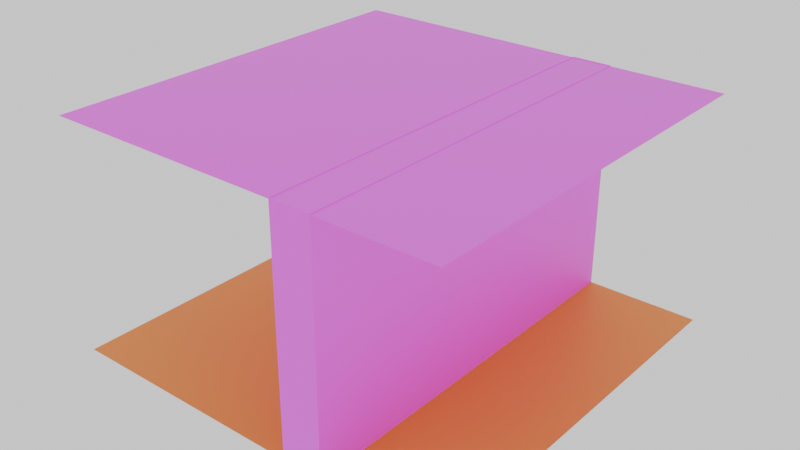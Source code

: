 # Source: prefab_2.blend  (saved by Blender 4.4.32; exported with 4.5.12 LTS)
import bpy
from mathutils import Matrix  # noqa: F401  (used for matrix-valued properties, if any)

bpy.ops.wm.read_factory_settings(use_empty=True)
scene = bpy.context.scene
scene.name = 'Scene'

# ---- collections
col_collection = bpy.data.collections.new('Collection'); scene.collection.children.link(col_collection)

# ---- images (referenced by path relative to the original .blend; pixels are not part of the script)
import os
ASSET_DIR = os.environ.get("B2B_ASSET_DIR", "")  # directory of the original .blend (textures are referenced by path, not embedded)
HERE = os.path.dirname(os.path.abspath(__file__))  # packed textures are extracted next to this script under _unpacked/

def load_image(name, relpath, width, height, colorspace="sRGB"):
    """Load a texture the original file referenced (path relative to the .blend, or extracted next to this script)."""
    p = next((c for c in (os.path.join(HERE, relpath), os.path.join(ASSET_DIR, relpath)) if relpath and os.path.exists(c)), "")
    if p:
        img = bpy.data.images.load(p, check_existing=True)
        img.name = name
    else:  # same state as the original file: an image datablock whose file is absent (Cycles renders it pink)
        img = bpy.data.images.new(name, width, height)
        img.source = "FILE"
        img.filepath = "//" + (relpath or name)
    img.colorspace_settings.name = colorspace
    return img
img_wallpaper_pattern_png = load_image('wallpaper_pattern.png', 'wallpaper_pattern.png', 1024, 1024, 'sRGB')
img_ceiling_tile_png = load_image('ceiling_tile.png', 'ceiling_tile.png', 1024, 1024, 'sRGB')

# ---- materials (node trees are filled in below, after node groups)
mat_lvl_0_floor = bpy.data.materials.new('lvl_0_floor')
mat_lvl_0_wall = bpy.data.materials.new('lvl_0_wall')
mat_lvl_0_ceiling_tile = bpy.data.materials.new('lvl_0_ceiling_tile')

# ---- material node trees
mat_lvl_0_floor.use_nodes = True; mat_lvl_0_floor.node_tree.nodes.clear()
_N = mat_lvl_0_floor.node_tree.nodes; _L = mat_lvl_0_floor.node_tree.links
n0 = _N.new('ShaderNodeBsdfPrincipled'); n0.name = 'Principled BSDF'; n0.location = (10, 300)
n0.inputs[0].default_value = (0.8001, 0.2868, 0.01531, 1.0)
n1 = _N.new('ShaderNodeOutputMaterial'); n1.name = 'Material Output'; n1.location = (300, 300)
_L.new(n0.outputs[0], n1.inputs[0])
n1.is_active_output = True
mat_lvl_0_wall.use_nodes = True; mat_lvl_0_wall.node_tree.nodes.clear()
_N = mat_lvl_0_wall.node_tree.nodes; _L = mat_lvl_0_wall.node_tree.links
n0 = _N.new('ShaderNodeOutputMaterial'); n0.name = 'Material Output'; n0.location = (610, 230)
n1 = _N.new('ShaderNodeBsdfPrincipled'); n1.name = 'Principled BSDF'; n1.location = (311, 202)
n2 = _N.new('ShaderNodeMix'); n2.name = 'Mix'; n2.location = (111, 216)
n2.data_type = 'RGBA'
n3 = _N.new('ShaderNodeTexImage'); n3.name = 'Image Texture'; n3.location = (-307, 21)
n3.image = img_wallpaper_pattern_png
n4 = _N.new('ShaderNodeRGB'); n4.name = 'RGB'; n4.location = (-236, 324)
n4.outputs[0].default_value = (0.4998, 0.4372, 0.02303, 1.0)
_L.new(n1.outputs[0], n0.inputs[0])
_L.new(n2.outputs[2], n1.inputs[0])
_L.new(n3.outputs[0], n2.inputs[7])
_L.new(n3.outputs[1], n2.inputs[0])
_L.new(n4.outputs[0], n2.inputs[6])
n0.is_active_output = True
mat_lvl_0_ceiling_tile.use_nodes = True; mat_lvl_0_ceiling_tile.node_tree.nodes.clear()
_N = mat_lvl_0_ceiling_tile.node_tree.nodes; _L = mat_lvl_0_ceiling_tile.node_tree.links
n0 = _N.new('ShaderNodeBsdfPrincipled'); n0.name = 'Principled BSDF'; n0.location = (10, 300)
n1 = _N.new('ShaderNodeOutputMaterial'); n1.name = 'Material Output'; n1.location = (300, 300)
n2 = _N.new('ShaderNodeTexImage'); n2.name = 'Image Texture'; n2.location = (-280, 280)
n2.image = img_ceiling_tile_png
_L.new(n0.outputs[0], n1.inputs[0])
_L.new(n2.outputs[0], n0.inputs[0])
n1.is_active_output = True

# ---- world
world_world = bpy.data.worlds.new('World'); scene.world = world_world
world_world.use_nodes = True; world_world.node_tree.nodes.clear()
_N = world_world.node_tree.nodes; _L = world_world.node_tree.links
n0 = _N.new('ShaderNodeOutputWorld'); n0.name = 'World Output'; n0.location = (300, 300)
n1 = _N.new('ShaderNodeBackground'); n1.name = 'Background'; n1.location = (10, 300)
n1.inputs[0].default_value = (1.0, 1.0, 1.0, 1.0)
_L.new(n1.outputs[0], n0.inputs[0])
n0.is_active_output = True
world_world.color = (0.05088, 0.05088, 0.05088)
world_world.sun_shadow_jitter_overblur = 0.0

# ---- meshes
me_cube = bpy.data.meshes.new('Cube')
me_cube.from_pydata([(2.0, 2.0, 0.0), (2.0, -2.0, 0.0), (-2.0, 2.0, 0.0), (-2.0, -2.0, 0.0)], [], [(0, 2, 3, 1)])
_uv = me_cube.uv_layers.new(name='UVMap')
_uv.uv.foreach_set('vector', [0.625, 0.5, 0.875, 0.5, 0.875, 0.75, 0.625, 0.75])
me_cube.materials.append(mat_lvl_0_floor)
me_cube.use_mirror_vertex_groups = False
me_cube.update()
me_cube_001 = bpy.data.meshes.new('Cube.001')
me_cube_001.from_pydata([(0.4676, 2.0, 2.307), (0.8686, -2.0, 0.0), (0.4676, 2.0, 0.0), (0.8686, -2.0, 2.307), (0.8686, 2.0, 0.0), (0.8686, 2.0, 2.307), (0.4676, -2.0, 2.307), (0.4676, -2.0, 0.0)], [], [(4, 5, 3, 1), (2, 0, 5, 4), (7, 6, 0, 2), (1, 3, 6, 7)])
_uv = me_cube_001.uv_layers.new(name='UVMap')
_uv.uv.foreach_set('vector', [-4.3, 2.265, -4.3, -1.265, 5.195, -1.265, 5.195, 2.265, 0.02202, 2.265, 0.02201, -1.265, 0.978, -1.265, 0.978, 2.265, -4.195, 2.265, -4.195, -1.265, 5.3, -1.265, 5.3, 2.265, 0.02201, 2.265, 0.02201, -1.265, 0.978, -1.265, 0.978, 2.265])
me_cube_001.materials.append(mat_lvl_0_wall)
me_cube_001.use_mirror_vertex_groups = False
me_cube_001.update()
me_cube_002 = bpy.data.meshes.new('Cube.002')
me_cube_002.from_pydata([(2.0, -2.0, 2.3), (2.0, 2.0, 2.3), (-2.0, -2.0, 2.3), (-2.0, 2.0, 2.3)], [], [(0, 2, 3, 1)])
_uv = me_cube_002.uv_layers.new(name='UVMap')
_uv.uv.foreach_set('vector', [-1.0, -1.0, 2.0, -1.0, 2.0, 2.0, -1.0, 2.0])
me_cube_002.materials.append(mat_lvl_0_ceiling_tile)
me_cube_002.use_mirror_vertex_groups = False
me_cube_002.update()

# ---- objects
ob_cube = bpy.data.objects.new('Cube', me_cube)
ob_cube_001 = bpy.data.objects.new('Cube.001', me_cube_001)
ob_cube_002 = bpy.data.objects.new('Cube.002', me_cube_002)

# ---- transforms, parenting, visibility, modifiers, constraints
ob_cube.location = (0.0, 0.0, 0.0)
ob_cube.lock_rotations_4d = False
ob_cube.empty_display_type = 'ARROWS'
ob_cube.lineart.crease_threshold = 0.0
ob_cube_001.location = (0.0, 0.0, 0.0)
ob_cube_001.lock_rotations_4d = False
ob_cube_001.empty_display_type = 'ARROWS'
ob_cube_001.lineart.crease_threshold = 0.0
ob_cube_002.location = (0.0, 0.0, 0.0)
ob_cube_002.lock_rotations_4d = False
ob_cube_002.empty_display_type = 'ARROWS'
ob_cube_002.lineart.crease_threshold = 0.0

# ---- collection membership
col_collection.objects.link(ob_cube)
col_collection.objects.link(ob_cube_001)
col_collection.objects.link(ob_cube_002)

# ---- scene / render settings (as saved in the file)
scene.frame_start = 1; scene.frame_end = 250; scene.frame_set(1)
scene.render.engine = 'BLENDER_EEVEE_NEXT'
bpy.context.view_layer.update()

# ---- added for rendering (the .blend has no active camera): camera
cam_auto = bpy.data.cameras.new('AutoCamera')
cam_auto.lens = 50.0
cam_auto.sensor_width = 36.0
cam_auto.clip_end = 1000.0
ob_auto_camera = bpy.data.objects.new('AutoCamera', cam_auto)
scene.collection.objects.link(ob_auto_camera)
ob_auto_camera.location = (5.65236, -6.78284, 5.67537)
ob_auto_camera.rotation_euler = (1.09748, -7.21219e-08, 0.694738)
scene.camera = ob_auto_camera
bpy.context.view_layer.update()
